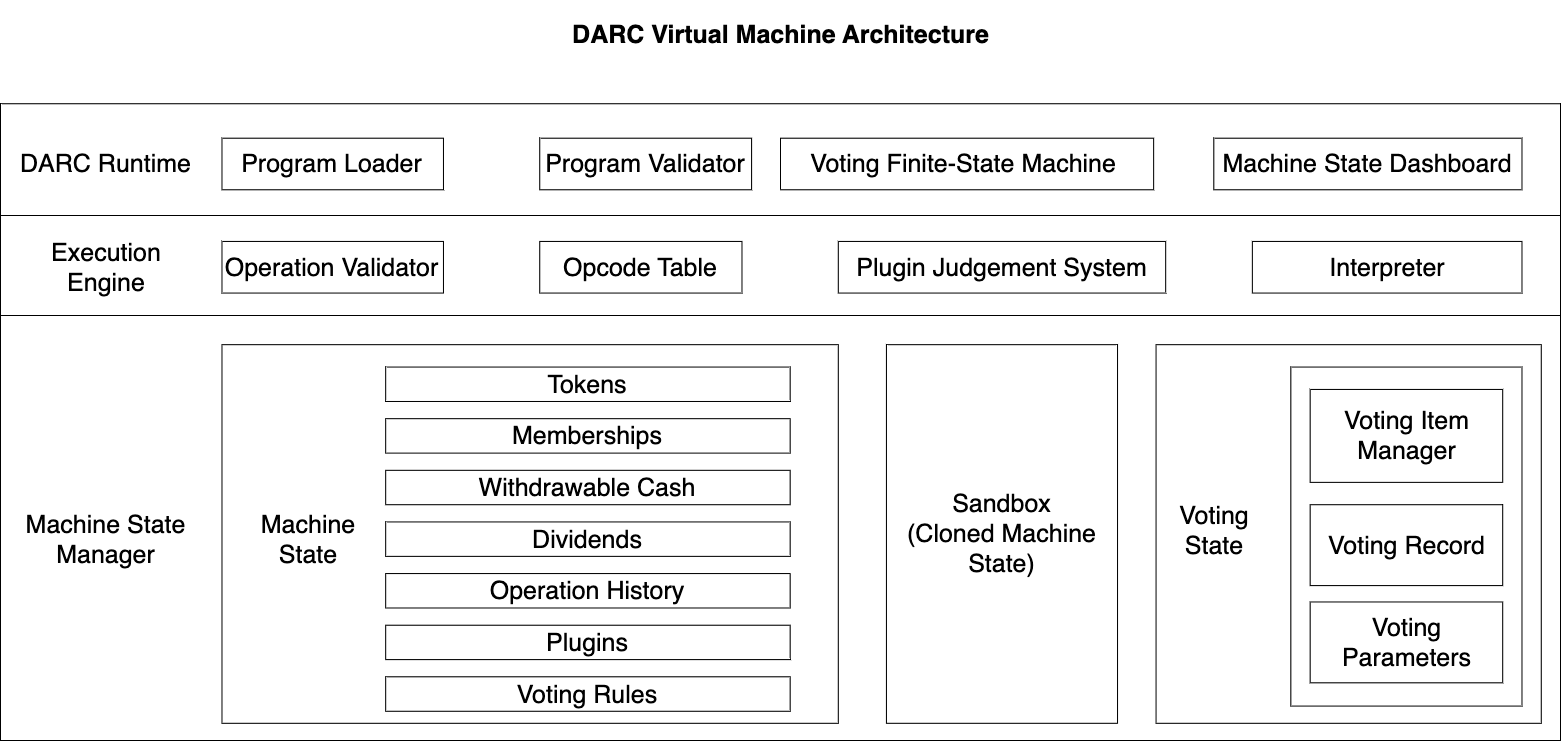

The diagram above was exported from draw.io. Its source (the exported page's mxGraphModel, read from the mxfile embedded in the PNG):
<mxGraphModel dx="1887" dy="1106" grid="1" gridSize="10" guides="1" tooltips="1" connect="1" arrows="1" fold="1" page="1" pageScale="1" pageWidth="1920" pageHeight="1200" background="none" math="0" shadow="0">
  <root>
    <mxCell id="0" />
    <mxCell id="1" parent="0" />
    <mxCell id="9bGB3penLNIWoTyC2pHB-10" value="" style="line;strokeWidth=1;html=1;perimeter=backbonePerimeter;points=[];outlineConnect=0;fontSize=25;" vertex="1" parent="1">
      <mxGeometry x="30" y="380" width="810" height="10" as="geometry" />
    </mxCell>
    <mxCell id="9bGB3penLNIWoTyC2pHB-82" value="" style="line;strokeWidth=1;html=1;perimeter=backbonePerimeter;points=[];outlineConnect=0;fontSize=25;" vertex="1" parent="1">
      <mxGeometry x="30" y="320" width="810" height="10" as="geometry" />
    </mxCell>
    <mxCell id="9bGB3penLNIWoTyC2pHB-95" value="" style="group;fontSize=25;" vertex="1" connectable="0" parent="1">
      <mxGeometry x="30" y="100" width="1560" height="740" as="geometry" />
    </mxCell>
    <mxCell id="9bGB3penLNIWoTyC2pHB-1" value="" style="rounded=0;whiteSpace=wrap;html=1;fontSize=25;" vertex="1" parent="9bGB3penLNIWoTyC2pHB-95">
      <mxGeometry y="103.25581395348838" width="1560.0000000000002" height="636.7441860465116" as="geometry" />
    </mxCell>
    <mxCell id="9bGB3penLNIWoTyC2pHB-5" value="DARC Virtual Machine Architecture" style="text;strokeColor=none;fillColor=none;html=1;fontSize=25;fontStyle=1;verticalAlign=middle;align=center;" vertex="1" parent="9bGB3penLNIWoTyC2pHB-95">
      <mxGeometry x="683.7037037037037" width="192.5925925925926" height="68.83720930232558" as="geometry" />
    </mxCell>
    <mxCell id="9bGB3penLNIWoTyC2pHB-11" value="Machine State&lt;br style=&quot;font-size: 25px;&quot;&gt;Manager" style="text;html=1;strokeColor=none;fillColor=none;align=center;verticalAlign=middle;whiteSpace=wrap;rounded=0;fontSize=25;" vertex="1" parent="9bGB3penLNIWoTyC2pHB-95">
      <mxGeometry x="19.25925925925926" y="512.8372093023255" width="173.33333333333334" height="51.62790697674419" as="geometry" />
    </mxCell>
    <mxCell id="9bGB3penLNIWoTyC2pHB-12" value="Sandbox&lt;br style=&quot;font-size: 25px;&quot;&gt;(Cloned Machine State)" style="html=1;whiteSpace=wrap;fontSize=25;" vertex="1" parent="9bGB3penLNIWoTyC2pHB-95">
      <mxGeometry x="885.925925925926" y="344.18604651162786" width="231.11111111111111" height="378.60465116279073" as="geometry" />
    </mxCell>
    <mxCell id="9bGB3penLNIWoTyC2pHB-14" value="" style="rounded=0;whiteSpace=wrap;html=1;fontSize=25;" vertex="1" parent="9bGB3penLNIWoTyC2pHB-95">
      <mxGeometry x="221.4814814814815" y="344.18604651162786" width="616.2962962962963" height="378.60465116279073" as="geometry" />
    </mxCell>
    <mxCell id="9bGB3penLNIWoTyC2pHB-15" value="Machine State" style="text;html=1;strokeColor=none;fillColor=none;align=center;verticalAlign=middle;whiteSpace=wrap;rounded=0;fontSize=25;" vertex="1" parent="9bGB3penLNIWoTyC2pHB-95">
      <mxGeometry x="250.3703703703704" y="512.8372093023255" width="115.55555555555556" height="51.62790697674419" as="geometry" />
    </mxCell>
    <mxCell id="9bGB3penLNIWoTyC2pHB-16" value="Tokens" style="rounded=0;whiteSpace=wrap;html=1;fontSize=25;" vertex="1" parent="9bGB3penLNIWoTyC2pHB-95">
      <mxGeometry x="385.1851851851852" y="366.5581395348837" width="404.44444444444446" height="34.41860465116279" as="geometry" />
    </mxCell>
    <mxCell id="9bGB3penLNIWoTyC2pHB-19" value="Memberships" style="rounded=0;whiteSpace=wrap;html=1;fontSize=25;" vertex="1" parent="9bGB3penLNIWoTyC2pHB-95">
      <mxGeometry x="385.1851851851852" y="418.1860465116279" width="404.44444444444446" height="34.41860465116279" as="geometry" />
    </mxCell>
    <mxCell id="9bGB3penLNIWoTyC2pHB-20" value="Withdrawable Cash" style="rounded=0;whiteSpace=wrap;html=1;fontSize=25;" vertex="1" parent="9bGB3penLNIWoTyC2pHB-95">
      <mxGeometry x="385.1851851851852" y="469.8139534883721" width="404.44444444444446" height="34.41860465116279" as="geometry" />
    </mxCell>
    <mxCell id="9bGB3penLNIWoTyC2pHB-21" value="Dividends" style="rounded=0;whiteSpace=wrap;html=1;fontSize=25;" vertex="1" parent="9bGB3penLNIWoTyC2pHB-95">
      <mxGeometry x="385.1851851851852" y="521.4418604651164" width="404.44444444444446" height="34.41860465116279" as="geometry" />
    </mxCell>
    <mxCell id="9bGB3penLNIWoTyC2pHB-23" value="Operation History" style="rounded=0;whiteSpace=wrap;html=1;fontSize=25;" vertex="1" parent="9bGB3penLNIWoTyC2pHB-95">
      <mxGeometry x="385.1851851851852" y="573.0697674418606" width="404.44444444444446" height="34.41860465116279" as="geometry" />
    </mxCell>
    <mxCell id="9bGB3penLNIWoTyC2pHB-25" value="" style="rounded=0;whiteSpace=wrap;html=1;fontSize=25;" vertex="1" parent="9bGB3penLNIWoTyC2pHB-95">
      <mxGeometry x="1155.5555555555554" y="344.18604651162786" width="385.1851851851852" height="378.60465116279073" as="geometry" />
    </mxCell>
    <mxCell id="9bGB3penLNIWoTyC2pHB-27" value="Voting&lt;br style=&quot;font-size: 25px;&quot;&gt;State" style="text;html=1;strokeColor=none;fillColor=none;align=center;verticalAlign=middle;whiteSpace=wrap;rounded=0;fontSize=25;" vertex="1" parent="9bGB3penLNIWoTyC2pHB-95">
      <mxGeometry x="1155.5555555555554" y="504.2325581395349" width="115.55555555555556" height="51.62790697674419" as="geometry" />
    </mxCell>
    <mxCell id="9bGB3penLNIWoTyC2pHB-28" value="Plugins" style="rounded=0;whiteSpace=wrap;html=1;fontSize=25;" vertex="1" parent="9bGB3penLNIWoTyC2pHB-95">
      <mxGeometry x="385.1851851851852" y="624.6976744186046" width="404.44444444444446" height="34.41860465116279" as="geometry" />
    </mxCell>
    <mxCell id="9bGB3penLNIWoTyC2pHB-29" value="Voting Rules" style="rounded=0;whiteSpace=wrap;html=1;fontSize=25;" vertex="1" parent="9bGB3penLNIWoTyC2pHB-95">
      <mxGeometry x="385.1851851851852" y="676.3255813953488" width="404.44444444444446" height="34.41860465116279" as="geometry" />
    </mxCell>
    <mxCell id="9bGB3penLNIWoTyC2pHB-76" value="" style="rounded=0;whiteSpace=wrap;html=1;fontSize=25;" vertex="1" parent="9bGB3penLNIWoTyC2pHB-95">
      <mxGeometry x="1290.3703703703704" y="366.5581395348837" width="231.11111111111111" height="339.0232558139535" as="geometry" />
    </mxCell>
    <mxCell id="9bGB3penLNIWoTyC2pHB-77" value="Voting Item Manager" style="rounded=0;whiteSpace=wrap;html=1;fontSize=25;" vertex="1" parent="9bGB3penLNIWoTyC2pHB-95">
      <mxGeometry x="1309.6296296296296" y="388.93023255813955" width="192.5925925925926" height="92.93023255813952" as="geometry" />
    </mxCell>
    <mxCell id="9bGB3penLNIWoTyC2pHB-79" value="Voting Record" style="rounded=0;whiteSpace=wrap;html=1;fontSize=25;" vertex="1" parent="9bGB3penLNIWoTyC2pHB-95">
      <mxGeometry x="1309.6296296296296" y="504.2325581395349" width="192.5925925925926" height="80.88372093023256" as="geometry" />
    </mxCell>
    <mxCell id="9bGB3penLNIWoTyC2pHB-80" value="Voting Parameters" style="rounded=0;whiteSpace=wrap;html=1;fontSize=25;" vertex="1" parent="9bGB3penLNIWoTyC2pHB-95">
      <mxGeometry x="1309.6296296296296" y="601.4651162790698" width="192.5925925925926" height="80.88372093023256" as="geometry" />
    </mxCell>
    <mxCell id="9bGB3penLNIWoTyC2pHB-83" value="Execution Engine" style="text;html=1;strokeColor=none;fillColor=none;align=center;verticalAlign=middle;whiteSpace=wrap;rounded=0;fontSize=25;" vertex="1" parent="9bGB3penLNIWoTyC2pHB-95">
      <mxGeometry x="48.14925925925926" y="240.9302325581395" width="115.55555555555556" height="51.62790697674419" as="geometry" />
    </mxCell>
    <mxCell id="9bGB3penLNIWoTyC2pHB-84" value="Opcode Table" style="rounded=0;whiteSpace=wrap;html=1;fontSize=25;" vertex="1" parent="9bGB3penLNIWoTyC2pHB-95">
      <mxGeometry x="539.2592592592592" y="240.9302325581395" width="202.22222222222223" height="51.62790697674419" as="geometry" />
    </mxCell>
    <mxCell id="9bGB3penLNIWoTyC2pHB-85" value="Plugin Judgement System" style="rounded=0;whiteSpace=wrap;html=1;fontSize=25;" vertex="1" parent="9bGB3penLNIWoTyC2pHB-95">
      <mxGeometry x="837.7777777777777" y="240.9302325581395" width="327.4074074074074" height="51.62790697674419" as="geometry" />
    </mxCell>
    <mxCell id="9bGB3penLNIWoTyC2pHB-86" value="Operation Validator" style="rounded=0;whiteSpace=wrap;html=1;fontSize=25;" vertex="1" parent="9bGB3penLNIWoTyC2pHB-95">
      <mxGeometry x="221.4814814814815" y="240.9302325581395" width="221.4814814814815" height="51.62790697674419" as="geometry" />
    </mxCell>
    <mxCell id="9bGB3penLNIWoTyC2pHB-88" value="Interpreter" style="rounded=0;whiteSpace=wrap;html=1;fontSize=25;" vertex="1" parent="9bGB3penLNIWoTyC2pHB-95">
      <mxGeometry x="1251.851851851852" y="240.9302325581395" width="269.6296296296296" height="51.62790697674419" as="geometry" />
    </mxCell>
    <mxCell id="9bGB3penLNIWoTyC2pHB-90" value="DARC Runtime" style="text;html=1;strokeColor=none;fillColor=none;align=center;verticalAlign=middle;whiteSpace=wrap;rounded=0;fontSize=25;" vertex="1" parent="9bGB3penLNIWoTyC2pHB-95">
      <mxGeometry x="19.25925925925926" y="137.67441860465115" width="173.33333333333334" height="51.62790697674419" as="geometry" />
    </mxCell>
    <mxCell id="9bGB3penLNIWoTyC2pHB-91" value="Program Loader" style="rounded=0;whiteSpace=wrap;html=1;fontSize=25;" vertex="1" parent="9bGB3penLNIWoTyC2pHB-95">
      <mxGeometry x="221.4814814814815" y="137.67441860465115" width="221.4814814814815" height="51.62790697674419" as="geometry" />
    </mxCell>
    <mxCell id="9bGB3penLNIWoTyC2pHB-92" value="Program Validator" style="rounded=0;whiteSpace=wrap;html=1;fontSize=25;" vertex="1" parent="9bGB3penLNIWoTyC2pHB-95">
      <mxGeometry x="539.2592592592592" y="137.67441860465115" width="211.85185185185188" height="51.62790697674419" as="geometry" />
    </mxCell>
    <mxCell id="9bGB3penLNIWoTyC2pHB-93" value="Voting Finite-State Machine&amp;nbsp;" style="rounded=0;whiteSpace=wrap;html=1;fontSize=25;" vertex="1" parent="9bGB3penLNIWoTyC2pHB-95">
      <mxGeometry x="780" y="137.67" width="373.15" height="51.63" as="geometry" />
    </mxCell>
    <mxCell id="9bGB3penLNIWoTyC2pHB-94" value="Machine State Dashboard" style="rounded=0;whiteSpace=wrap;html=1;fontSize=25;" vertex="1" parent="9bGB3penLNIWoTyC2pHB-95">
      <mxGeometry x="1213.3333333333333" y="137.67441860465115" width="308.14814814814815" height="51.62790697674419" as="geometry" />
    </mxCell>
    <mxCell id="9bGB3penLNIWoTyC2pHB-97" value="" style="line;strokeWidth=1;html=1;perimeter=backbonePerimeter;points=[];outlineConnect=0;fontSize=25;" vertex="1" parent="9bGB3penLNIWoTyC2pHB-95">
      <mxGeometry y="310" width="1560" height="10" as="geometry" />
    </mxCell>
    <mxCell id="9bGB3penLNIWoTyC2pHB-98" value="" style="line;strokeWidth=1;html=1;perimeter=backbonePerimeter;points=[];outlineConnect=0;fontSize=25;" vertex="1" parent="9bGB3penLNIWoTyC2pHB-95">
      <mxGeometry y="210" width="1560" height="10" as="geometry" />
    </mxCell>
  </root>
</mxGraphModel>